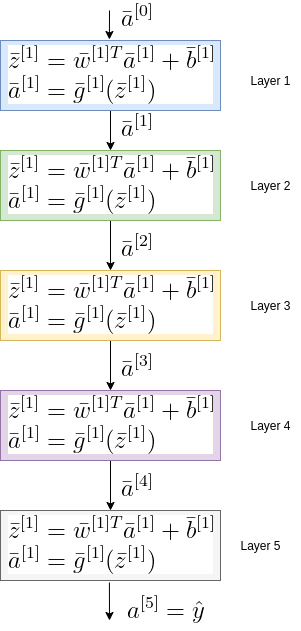

The diagram above was exported from draw.io. Its source (the exported page's mxGraphModel, read from the mxfile embedded in the PNG):
<mxGraphModel dx="1350" dy="801" grid="1" gridSize="10" guides="1" tooltips="1" connect="1" arrows="1" fold="1" page="1" pageScale="1" pageWidth="850" pageHeight="1100" math="0" shadow="0">
  <root>
    <mxCell id="0" />
    <mxCell id="1" parent="0" />
    <mxCell id="AuP3Hc3zoL-SQXZ02yXd-10" value="&lt;img src=&quot;https://latex.codecogs.com/png.latex?%5Cdpi%7B150%7D%20%5Cbg_white%20%5Cbar%7Ba%7D%5E%7B%5B1%5D%7D&quot;&gt;" style="text;html=1;align=center;verticalAlign=middle;resizable=0;points=[];autosize=1;" vertex="1" parent="1">
      <mxGeometry x="160" y="470" width="50" height="30" as="geometry" />
    </mxCell>
    <mxCell id="AuP3Hc3zoL-SQXZ02yXd-20" value="&lt;img src=&quot;https://latex.codecogs.com/png.latex?%5Cdpi%7B150%7D%20%5Cbg_white%20%5Cbar%7Ba%7D%5E%7B%5B2%5D%7D&quot;&gt;" style="text;html=1;align=center;verticalAlign=middle;resizable=0;points=[];autosize=1;" vertex="1" parent="1">
      <mxGeometry x="160" y="590" width="50" height="30" as="geometry" />
    </mxCell>
    <mxCell id="AuP3Hc3zoL-SQXZ02yXd-21" value="&lt;img src=&quot;https://latex.codecogs.com/png.latex?%5Cdpi%7B150%7D%20%5Cbg_white%20%5Cbar%7Ba%7D%5E%7B%5B3%5D%7D&quot;&gt;" style="text;html=1;align=center;verticalAlign=middle;resizable=0;points=[];autosize=1;" vertex="1" parent="1">
      <mxGeometry x="160" y="710" width="50" height="30" as="geometry" />
    </mxCell>
    <mxCell id="AuP3Hc3zoL-SQXZ02yXd-22" value="&lt;img src=&quot;https://latex.codecogs.com/png.latex?%5Cdpi%7B150%7D%20%5Cbg_white%20%5Cbar%7Ba%7D%5E%7B%5B4%5D%7D&quot;&gt;" style="text;html=1;align=center;verticalAlign=middle;resizable=0;points=[];autosize=1;" vertex="1" parent="1">
      <mxGeometry x="160" y="830" width="50" height="30" as="geometry" />
    </mxCell>
    <mxCell id="AuP3Hc3zoL-SQXZ02yXd-23" value="" style="endArrow=classic;html=1;exitX=0.495;exitY=1.029;exitDx=0;exitDy=0;exitPerimeter=0;" edge="1" parent="1" source="AuP3Hc3zoL-SQXZ02yXd-37">
      <mxGeometry width="50" height="50" relative="1" as="geometry">
        <mxPoint x="150" y="940" as="sourcePoint" />
        <mxPoint x="159" y="980" as="targetPoint" />
      </mxGeometry>
    </mxCell>
    <mxCell id="AuP3Hc3zoL-SQXZ02yXd-24" value="&lt;img src=&quot;https://latex.codecogs.com/png.latex?%5Cdpi%7B150%7D%20%5Cbg_white%20%7Ba%7D%5E%7B%5B5%5D%7D%3D%5Chat%7By%7D&quot;&gt;" style="text;html=1;align=center;verticalAlign=middle;resizable=0;points=[];autosize=1;" vertex="1" parent="1">
      <mxGeometry x="170" y="950" width="90" height="40" as="geometry" />
    </mxCell>
    <mxCell id="AuP3Hc3zoL-SQXZ02yXd-25" value="Layer 1" style="text;html=1;align=center;verticalAlign=middle;resizable=0;points=[];autosize=1;" vertex="1" parent="1">
      <mxGeometry x="290" y="430" width="60" height="20" as="geometry" />
    </mxCell>
    <mxCell id="AuP3Hc3zoL-SQXZ02yXd-26" value="Layer 2" style="text;html=1;align=center;verticalAlign=middle;resizable=0;points=[];autosize=1;" vertex="1" parent="1">
      <mxGeometry x="290" y="535" width="60" height="20" as="geometry" />
    </mxCell>
    <mxCell id="AuP3Hc3zoL-SQXZ02yXd-27" value="Layer 3" style="text;html=1;align=center;verticalAlign=middle;resizable=0;points=[];autosize=1;" vertex="1" parent="1">
      <mxGeometry x="290" y="655" width="60" height="20" as="geometry" />
    </mxCell>
    <mxCell id="AuP3Hc3zoL-SQXZ02yXd-28" value="Layer 4" style="text;html=1;align=center;verticalAlign=middle;resizable=0;points=[];autosize=1;" vertex="1" parent="1">
      <mxGeometry x="290" y="775" width="60" height="20" as="geometry" />
    </mxCell>
    <mxCell id="AuP3Hc3zoL-SQXZ02yXd-29" value="Layer 5" style="text;html=1;align=center;verticalAlign=middle;resizable=0;points=[];autosize=1;" vertex="1" parent="1">
      <mxGeometry x="280" y="895" width="60" height="20" as="geometry" />
    </mxCell>
    <mxCell id="AuP3Hc3zoL-SQXZ02yXd-30" value="" style="endArrow=classic;html=1;entryX=0.495;entryY=-0.014;entryDx=0;entryDy=0;entryPerimeter=0;" edge="1" parent="1" target="AuP3Hc3zoL-SQXZ02yXd-33">
      <mxGeometry width="50" height="50" relative="1" as="geometry">
        <mxPoint x="159" y="370" as="sourcePoint" />
        <mxPoint x="50" y="360" as="targetPoint" />
      </mxGeometry>
    </mxCell>
    <mxCell id="AuP3Hc3zoL-SQXZ02yXd-31" value="&lt;img src=&quot;https://latex.codecogs.com/png.latex?%5Cdpi%7B150%7D%20%5Cbg_white%20%5Cbar%7Ba%7D%5E%7B%5B0%5D%7D&quot;&gt;" style="text;html=1;align=center;verticalAlign=middle;resizable=0;points=[];autosize=1;" vertex="1" parent="1">
      <mxGeometry x="160" y="360" width="50" height="30" as="geometry" />
    </mxCell>
    <mxCell id="AuP3Hc3zoL-SQXZ02yXd-38" value="" style="edgeStyle=orthogonalEdgeStyle;rounded=0;orthogonalLoop=1;jettySize=auto;html=1;" edge="1" parent="1" source="AuP3Hc3zoL-SQXZ02yXd-33" target="AuP3Hc3zoL-SQXZ02yXd-34">
      <mxGeometry relative="1" as="geometry" />
    </mxCell>
    <mxCell id="AuP3Hc3zoL-SQXZ02yXd-33" value="&lt;img src=&quot;https://latex.codecogs.com/png.latex?%5Cdpi%7B150%7D%20%5Cbg_white%20%5C%5C%20%5Cbar%7Bz%7D%5E%7B%5B1%5D%7D%3D%5Cbar%7Bw%7D%5E%7B%5B1%5DT%7D%5Cbar%7Ba%7D%5E%7B%5B1%5D%7D&amp;amp;plus;%5Cbar%7Bb%7D%5E%7B%5B1%5D%7D%20%5C%5C%20%5Cbar%7Ba%7D%5E%7B%5B1%5D%7D%3D%5Cbar%7Bg%7D%5E%7B%5B1%5D%7D%28%5Cbar%7Bz%7D%5E%7B%5B1%5D%7D%29&quot;&gt;" style="text;html=1;align=center;verticalAlign=middle;resizable=0;points=[];autosize=1;strokeColor=#6c8ebf;fillColor=#dae8fc;" vertex="1" parent="1">
      <mxGeometry x="50" y="400" width="220" height="70" as="geometry" />
    </mxCell>
    <mxCell id="AuP3Hc3zoL-SQXZ02yXd-39" value="" style="edgeStyle=orthogonalEdgeStyle;rounded=0;orthogonalLoop=1;jettySize=auto;html=1;" edge="1" parent="1" source="AuP3Hc3zoL-SQXZ02yXd-34" target="AuP3Hc3zoL-SQXZ02yXd-35">
      <mxGeometry relative="1" as="geometry" />
    </mxCell>
    <mxCell id="AuP3Hc3zoL-SQXZ02yXd-34" value="&lt;img src=&quot;https://latex.codecogs.com/png.latex?%5Cdpi%7B150%7D%20%5Cbg_white%20%5C%5C%20%5Cbar%7Bz%7D%5E%7B%5B1%5D%7D%3D%5Cbar%7Bw%7D%5E%7B%5B1%5DT%7D%5Cbar%7Ba%7D%5E%7B%5B1%5D%7D&amp;amp;plus;%5Cbar%7Bb%7D%5E%7B%5B1%5D%7D%20%5C%5C%20%5Cbar%7Ba%7D%5E%7B%5B1%5D%7D%3D%5Cbar%7Bg%7D%5E%7B%5B1%5D%7D%28%5Cbar%7Bz%7D%5E%7B%5B1%5D%7D%29&quot;&gt;" style="text;html=1;align=center;verticalAlign=middle;resizable=0;points=[];autosize=1;strokeColor=#82b366;fillColor=#d5e8d4;" vertex="1" parent="1">
      <mxGeometry x="50" y="510" width="220" height="70" as="geometry" />
    </mxCell>
    <mxCell id="AuP3Hc3zoL-SQXZ02yXd-40" value="" style="edgeStyle=orthogonalEdgeStyle;rounded=0;orthogonalLoop=1;jettySize=auto;html=1;" edge="1" parent="1" source="AuP3Hc3zoL-SQXZ02yXd-35" target="AuP3Hc3zoL-SQXZ02yXd-36">
      <mxGeometry relative="1" as="geometry" />
    </mxCell>
    <mxCell id="AuP3Hc3zoL-SQXZ02yXd-35" value="&lt;img src=&quot;https://latex.codecogs.com/png.latex?%5Cdpi%7B150%7D%20%5Cbg_white%20%5C%5C%20%5Cbar%7Bz%7D%5E%7B%5B1%5D%7D%3D%5Cbar%7Bw%7D%5E%7B%5B1%5DT%7D%5Cbar%7Ba%7D%5E%7B%5B1%5D%7D&amp;amp;plus;%5Cbar%7Bb%7D%5E%7B%5B1%5D%7D%20%5C%5C%20%5Cbar%7Ba%7D%5E%7B%5B1%5D%7D%3D%5Cbar%7Bg%7D%5E%7B%5B1%5D%7D%28%5Cbar%7Bz%7D%5E%7B%5B1%5D%7D%29&quot;&gt;" style="text;html=1;align=center;verticalAlign=middle;resizable=0;points=[];autosize=1;strokeColor=#d6b656;fillColor=#fff2cc;" vertex="1" parent="1">
      <mxGeometry x="50" y="630" width="220" height="70" as="geometry" />
    </mxCell>
    <mxCell id="AuP3Hc3zoL-SQXZ02yXd-41" value="" style="edgeStyle=orthogonalEdgeStyle;rounded=0;orthogonalLoop=1;jettySize=auto;html=1;" edge="1" parent="1" source="AuP3Hc3zoL-SQXZ02yXd-36" target="AuP3Hc3zoL-SQXZ02yXd-37">
      <mxGeometry relative="1" as="geometry" />
    </mxCell>
    <mxCell id="AuP3Hc3zoL-SQXZ02yXd-36" value="&lt;img src=&quot;https://latex.codecogs.com/png.latex?%5Cdpi%7B150%7D%20%5Cbg_white%20%5C%5C%20%5Cbar%7Bz%7D%5E%7B%5B1%5D%7D%3D%5Cbar%7Bw%7D%5E%7B%5B1%5DT%7D%5Cbar%7Ba%7D%5E%7B%5B1%5D%7D&amp;amp;plus;%5Cbar%7Bb%7D%5E%7B%5B1%5D%7D%20%5C%5C%20%5Cbar%7Ba%7D%5E%7B%5B1%5D%7D%3D%5Cbar%7Bg%7D%5E%7B%5B1%5D%7D%28%5Cbar%7Bz%7D%5E%7B%5B1%5D%7D%29&quot;&gt;" style="text;html=1;align=center;verticalAlign=middle;resizable=0;points=[];autosize=1;strokeColor=#9673a6;fillColor=#e1d5e7;" vertex="1" parent="1">
      <mxGeometry x="50" y="750" width="220" height="70" as="geometry" />
    </mxCell>
    <mxCell id="AuP3Hc3zoL-SQXZ02yXd-37" value="&lt;img src=&quot;https://latex.codecogs.com/png.latex?%5Cdpi%7B150%7D%20%5Cbg_white%20%5C%5C%20%5Cbar%7Bz%7D%5E%7B%5B1%5D%7D%3D%5Cbar%7Bw%7D%5E%7B%5B1%5DT%7D%5Cbar%7Ba%7D%5E%7B%5B1%5D%7D&amp;amp;plus;%5Cbar%7Bb%7D%5E%7B%5B1%5D%7D%20%5C%5C%20%5Cbar%7Ba%7D%5E%7B%5B1%5D%7D%3D%5Cbar%7Bg%7D%5E%7B%5B1%5D%7D%28%5Cbar%7Bz%7D%5E%7B%5B1%5D%7D%29&quot;&gt;" style="text;html=1;align=center;verticalAlign=middle;resizable=0;points=[];autosize=1;strokeColor=#666666;fillColor=#f5f5f5;fontColor=#333333;" vertex="1" parent="1">
      <mxGeometry x="50" y="870" width="220" height="70" as="geometry" />
    </mxCell>
  </root>
</mxGraphModel>